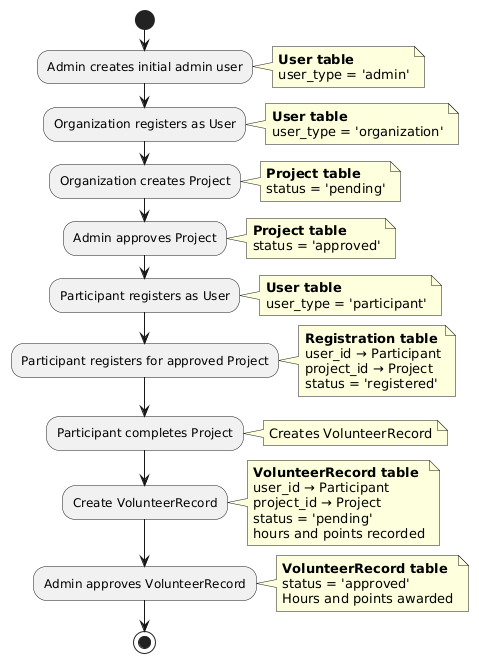

The diagram above was rendered by PlantUML. Its source (embedded in the PNG):
@startuml
start

:Admin creates initial admin user;
note right
  **User table**
  user_type = 'admin'
end note

:Organization registers as User;
note right
  **User table**
  user_type = 'organization'
end note

:Organization creates Project;
note right
  **Project table**
  status = 'pending'
end note

:Admin approves Project;
note right
  **Project table**
  status = 'approved'
end note

:Participant registers as User;
note right
  **User table**
  user_type = 'participant'
end note

:Participant registers for approved Project;
note right
  **Registration table**
  user_id → Participant
  project_id → Project
  status = 'registered'
end note

:Participant completes Project;
note right
  Creates VolunteerRecord
end note

:Create VolunteerRecord;
note right
  **VolunteerRecord table**
  user_id → Participant
  project_id → Project
  status = 'pending'
  hours and points recorded
end note

:Admin approves VolunteerRecord;
note right
  **VolunteerRecord table**
  status = 'approved'
  Hours and points awarded
end note

stop
@enduml